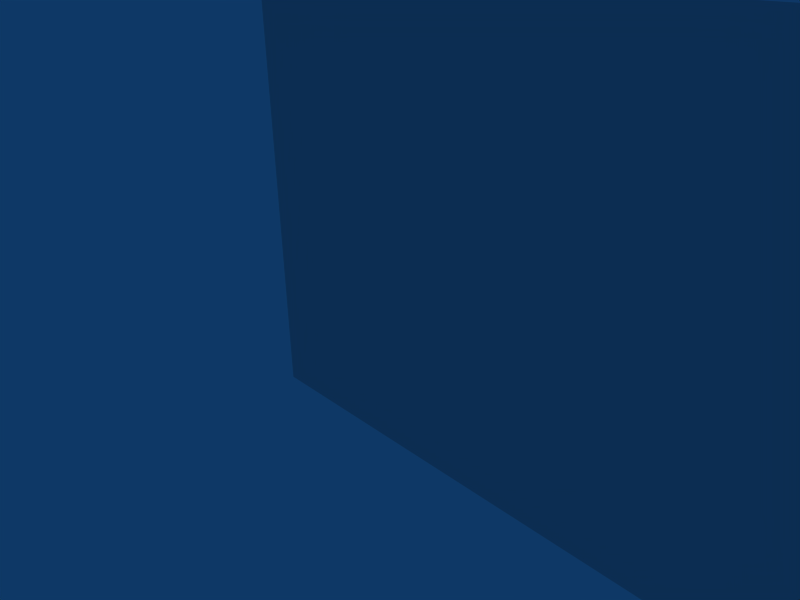 # Source: Sand03.blend  (saved by Blender 2.43.0; exported with 4.5.12 LTS)
import bpy
from mathutils import Matrix  # noqa: F401  (used for matrix-valued properties, if any)

bpy.ops.wm.read_factory_settings(use_empty=True)
scene = bpy.context.scene
scene.name = 'Scene'

# ---- collections
col_collection_1 = bpy.data.collections.new('Collection 1'); scene.collection.children.link(col_collection_1)
col_collection_10 = bpy.data.collections.new('Collection 10'); scene.collection.children.link(col_collection_10)
col_collection_10.hide_render = True
col_collection_10.hide_viewport = True

# ---- world
world_world = bpy.data.worlds.new('World'); scene.world = world_world
world_world.color = (0.05656, 0.2208, 0.4)
world_world.use_sun_shadow = False
world_world.sun_shadow_jitter_overblur = 0.0
world_world.cycles.sampling_method = 'MANUAL'
world_world.cycles.sample_map_resolution = 256

# ---- cameras
cam_camera = bpy.data.cameras.new('Camera')
cam_camera.passepartout_alpha = 0.2
cam_camera.clip_end = 100.0
cam_camera.lens = 35.0
cam_camera.ortho_scale = 7.314
cam_camera.show_passepartout = False
cam_camera.show_safe_areas = True
cam_camera.dof.focus_distance = 0.0
cam_camera.dof.aperture_fstop = 128.0

# ---- lights
light_spot = bpy.data.lights.new('Spot', 'POINT')
light_spot.transmission_factor = 0.0
light_spot.cutoff_distance = 30.0
light_spot.energy = 100.0
light_spot.shadow_buffer_clip_start = 1.001
light_spot.shadow_soft_size = 1.0
light_spot.shadow_maximum_resolution = 0.006
light_spot.use_absolute_resolution = True
light_spot.cycles.use_multiple_importance_sampling = False

# ---- meshes
me_plane = bpy.data.meshes.new('Plane')
me_plane.from_pydata([(1.851, 1.011, 0.2), (1.851, 0.05143, 0.2), (0.03429, 0.05143, 0.2), (0.03429, 1.011, 0.2)], [], [(0, 3, 2, 1)])
_uv = me_plane.uv_layers.new(name='UVTex')
_uv.uv.foreach_set('vector', [1.0, 1.0, 0.0, 1.0, 0.0, 0.0, 1.0, 0.0])
_ca = me_plane.color_attributes.new('Col', 'BYTE_COLOR', 'CORNER')
_ca.data.foreach_set('color', [0.9647, 0.9647, 0.9647, 1.0, 0.9647, 0.9647, 0.9647, 1.0, 0.956, 0.956, 0.956, 1.0, 0.9823, 0.9823, 0.9823, 1.0])
me_plane.use_remesh_preserve_volume = False
me_plane.use_remesh_preserve_attributes = False
me_plane.use_mirror_vertex_groups = False
me_plane.update()
me_cube = bpy.data.meshes.new('Cube')
me_cube.from_pydata([(1.632, 0.784, -0.1286), (1.632, 0.08171, -0.1286), (0.07143, 0.08171, -0.1286), (0.07143, 0.784, -0.1286), (1.632, 0.784, 0.2), (1.632, 0.08171, 0.2), (0.07143, 0.08171, 0.2), (0.07143, 0.784, 0.2)], [], [(0, 4, 5, 1), (1, 5, 6, 2), (2, 6, 7, 3), (4, 0, 3, 7)])
_uv = me_cube.uv_layers.new(name='UVTex')
_uv.uv.foreach_set('vector', [0.0, 1.0, 0.0, 0.0, 1.0, 0.0, 1.0, 1.0, 0.0, 1.0, 0.0, 0.0, 1.0, 0.0, 1.0, 1.0, 0.0, 1.0, 0.0, 0.0, 1.0, 0.0, 1.0, 1.0, 0.0, 1.0, 0.0, 0.0, 1.0, 0.0, 1.0, 1.0])
_ca = me_cube.color_attributes.new('Col', 'BYTE_COLOR', 'CORNER')
_ca.data.foreach_set('color', [0.0, 0.0, 0.0, 0.0, 0.0, 0.0, 0.0, 0.0, 0.0, 0.0, 0.0, 0.0, 0.0, 0.0, 0.0, 0.0, 0.0, 0.0, 0.0, 0.0, 0.0, 0.0, 0.0, 0.0, 0.0, 0.0, 0.0, 0.0, 0.0, 0.0, 0.0, 0.0, 0.0, 0.0, 0.0, 0.0, 0.0, 0.0, 0.0, 0.0, 0.0, 0.0, 0.0, 0.0, 0.0, 0.0, 0.0, 0.0, 0.0, 0.0, 0.0, 0.0, 0.0, 0.0, 0.0, 0.0, 0.0, 0.0, 0.0, 0.0, 0.0, 0.0, 0.0, 0.0])
me_cube.use_remesh_preserve_volume = False
me_cube.use_remesh_preserve_attributes = False
me_cube.use_mirror_vertex_groups = False
me_cube.update()

# ---- objects
ob_plane = bpy.data.objects.new('Plane', me_plane)
ob_cube = bpy.data.objects.new('Cube', me_cube)
ob_lamp = bpy.data.objects.new('Lamp', light_spot)
ob_camera = bpy.data.objects.new('Camera', cam_camera)

# ---- transforms, parenting, visibility, modifiers, constraints
ob_plane.location = (-1.0, 0.2, -1.1)
ob_plane.rotation_euler = (1.571, -0.0, -0.0)
ob_plane.scale = (5.833, 5.833, 5.833)
ob_plane.lock_rotations_4d = False
ob_plane.empty_display_type = 'ARROWS'
ob_plane.color = (0.0, 0.0, 0.0, 1.0)
ob_plane.lineart.crease_threshold = 0.0
ob_cube.location = (-0.47, 0.2, -0.53)
ob_cube.rotation_euler = (1.571, -0.0, -0.0)
ob_cube.scale = (5.833, 5.833, 5.833)
ob_cube.lock_rotations_4d = False
ob_cube.empty_display_type = 'ARROWS'
ob_cube.color = (0.0, 0.0, 0.0, 1.0)
ob_cube.lineart.crease_threshold = 0.0
ob_lamp.location = (4.076, 1.005, 5.904)
ob_lamp.rotation_euler = (0.6503, 0.05522, 1.866)
ob_lamp.lock_rotations_4d = False
ob_lamp.empty_display_type = 'ARROWS'
ob_lamp.color = (0.0, 0.0, 0.0, 0.0)
ob_lamp.lineart.crease_threshold = 0.0
ob_camera.location = (7.481, -6.508, 5.344)
ob_camera.rotation_euler = (1.109, 0.01082, 0.8149)
ob_camera.lock_rotations_4d = False
ob_camera.empty_display_type = 'ARROWS'
ob_camera.color = (0.0, 0.0, 0.0, 0.0)
ob_camera.display_type = 'WIRE'
ob_camera.lineart.crease_threshold = 0.0

# ---- collection membership
col_collection_1.objects.link(ob_plane)
col_collection_1.objects.link(ob_cube)
col_collection_10.objects.link(ob_lamp)
col_collection_10.objects.link(ob_camera)

# ---- scene / render settings (as saved in the file)
scene.camera = ob_camera
scene.frame_start = 1; scene.frame_end = 250; scene.frame_set(1)
scene.render.engine = 'BLENDER_EEVEE_NEXT'
scene.render.image_settings.color_mode = 'RGB'
scene.render.image_settings.compression = 90
scene.render.resolution_x = 800
scene.render.resolution_y = 600
scene.render.pixel_aspect_x = 100.0
scene.render.pixel_aspect_y = 100.0
scene.render.fps = 25
scene.render.dither_intensity = 0.0
scene.render.use_compositing = False
scene.render.use_sequencer = False
scene.render.bake_margin = 2
scene.render.bake_bias = 0.0
scene.render.use_stamp_time = False
scene.render.use_stamp_date = False
scene.render.use_stamp_frame = False
scene.render.use_stamp_camera = False
scene.render.use_stamp_scene = False
scene.render.use_stamp_filename = False
scene.render.use_stamp_render_time = False
scene.render.stamp_font_size = 0
scene.cycles.use_denoising = False
scene.cycles.samples = 10
scene.cycles.sampling_pattern = 'TABULATED_SOBOL'
scene.cycles.light_sampling_threshold = 0.0
scene.cycles.use_adaptive_sampling = False
scene.cycles.use_light_tree = False
scene.cycles.blur_glossy = 0.0
scene.cycles.volume_bounces = 1
scene.cycles.pixel_filter_type = 'GAUSSIAN'
scene.cycles.sample_clamp_indirect = 0.0
scene.view_settings.view_transform = 'Raw'
bpy.context.view_layer.update()
